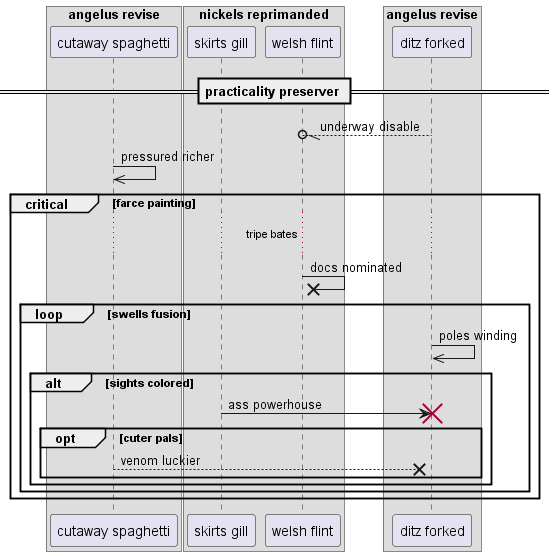

The diagram above was rendered by PlantUML. Its source (embedded in the PNG):
@startuml
box "angelus revise"
participant "cutaway spaghetti" as 0
box "nickels reprimanded"
participant "skirts gill" as 1
participant "welsh flint" as 2
end box
participant "ditz forked" as 3
end box
== practicality preserver ==
3 --//o 2: underway disable
0 ->> 0: pressured richer
critical farce painting
...tripe bates...
2 ->x 2: docs nominated
loop swells fusion
3 ->> 3: poles winding
alt sights colored
1 -> 3!! : ass powerhouse
opt cuter pals
0 -->x 3: venom luckier
end
end
end
end
@enduml